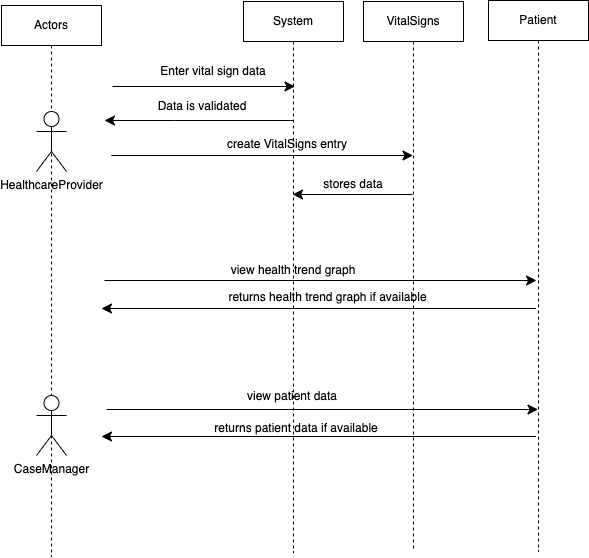

The diagram above was exported from draw.io. Its source (the exported page's mxGraphModel, read from the mxfile embedded in the PNG):
<mxGraphModel dx="1031" dy="1040" grid="0" gridSize="10" guides="1" tooltips="1" connect="1" arrows="1" fold="1" page="0" pageScale="1" pageWidth="850" pageHeight="1100" math="0" shadow="0">
  <root>
    <mxCell id="0" />
    <mxCell id="1" parent="0" />
    <mxCell id="UDx_hEl6jZuBDV9JuTd9-13" value="Actors" style="shape=umlLifeline;perimeter=lifelinePerimeter;whiteSpace=wrap;html=1;container=1;dropTarget=0;collapsible=0;recursiveResize=0;outlineConnect=0;portConstraint=eastwest;newEdgeStyle={&quot;edgeStyle&quot;:&quot;elbowEdgeStyle&quot;,&quot;elbow&quot;:&quot;vertical&quot;,&quot;curved&quot;:0,&quot;rounded&quot;:0};" vertex="1" parent="1">
      <mxGeometry x="-106" y="-94" width="100" height="551" as="geometry" />
    </mxCell>
    <mxCell id="UDx_hEl6jZuBDV9JuTd9-9" style="edgeStyle=none;curved=1;rounded=0;orthogonalLoop=1;jettySize=auto;html=1;fontSize=12;startSize=8;endSize=8;" edge="1" parent="1">
      <mxGeometry relative="1" as="geometry">
        <mxPoint x="5" y="-13" as="sourcePoint" />
        <mxPoint x="187.5" y="-13" as="targetPoint" />
      </mxGeometry>
    </mxCell>
    <mxCell id="UDx_hEl6jZuBDV9JuTd9-1" value="HealthcareProvider" style="shape=umlActor;verticalLabelPosition=bottom;verticalAlign=top;html=1;outlineConnect=0;" vertex="1" parent="1">
      <mxGeometry x="-71" y="12" width="30" height="60" as="geometry" />
    </mxCell>
    <mxCell id="UDx_hEl6jZuBDV9JuTd9-2" value="CaseManager" style="shape=umlActor;verticalLabelPosition=bottom;verticalAlign=top;html=1;outlineConnect=0;" vertex="1" parent="1">
      <mxGeometry x="-71" y="296" width="30" height="60" as="geometry" />
    </mxCell>
    <mxCell id="UDx_hEl6jZuBDV9JuTd9-14" style="edgeStyle=elbowEdgeStyle;curved=0;rounded=0;orthogonalLoop=1;jettySize=auto;html=1;elbow=vertical;fontSize=12;startSize=8;endSize=8;" edge="1" parent="1">
      <mxGeometry relative="1" as="geometry">
        <mxPoint x="186.5" y="21" as="sourcePoint" />
        <mxPoint x="-3" y="21" as="targetPoint" />
        <Array as="points">
          <mxPoint x="67" y="21" />
        </Array>
      </mxGeometry>
    </mxCell>
    <mxCell id="UDx_hEl6jZuBDV9JuTd9-5" value="System" style="shape=umlLifeline;perimeter=lifelinePerimeter;whiteSpace=wrap;html=1;container=1;dropTarget=0;collapsible=0;recursiveResize=0;outlineConnect=0;portConstraint=eastwest;newEdgeStyle={&quot;edgeStyle&quot;:&quot;elbowEdgeStyle&quot;,&quot;elbow&quot;:&quot;vertical&quot;,&quot;curved&quot;:0,&quot;rounded&quot;:0};" vertex="1" parent="1">
      <mxGeometry x="136" y="-98" width="100" height="551" as="geometry" />
    </mxCell>
    <mxCell id="UDx_hEl6jZuBDV9JuTd9-6" value="VitalSigns" style="shape=umlLifeline;perimeter=lifelinePerimeter;whiteSpace=wrap;html=1;container=1;dropTarget=0;collapsible=0;recursiveResize=0;outlineConnect=0;portConstraint=eastwest;newEdgeStyle={&quot;edgeStyle&quot;:&quot;elbowEdgeStyle&quot;,&quot;elbow&quot;:&quot;vertical&quot;,&quot;curved&quot;:0,&quot;rounded&quot;:0};" vertex="1" parent="1">
      <mxGeometry x="256" y="-98" width="100" height="550" as="geometry" />
    </mxCell>
    <mxCell id="UDx_hEl6jZuBDV9JuTd9-7" value="Patient" style="shape=umlLifeline;perimeter=lifelinePerimeter;whiteSpace=wrap;html=1;container=1;dropTarget=0;collapsible=0;recursiveResize=0;outlineConnect=0;portConstraint=eastwest;newEdgeStyle={&quot;edgeStyle&quot;:&quot;elbowEdgeStyle&quot;,&quot;elbow&quot;:&quot;vertical&quot;,&quot;curved&quot;:0,&quot;rounded&quot;:0};" vertex="1" parent="1">
      <mxGeometry x="381" y="-99" width="100" height="551" as="geometry" />
    </mxCell>
    <mxCell id="UDx_hEl6jZuBDV9JuTd9-11" style="edgeStyle=none;curved=1;rounded=0;orthogonalLoop=1;jettySize=auto;html=1;fontSize=12;startSize=8;endSize=8;" edge="1" parent="1" target="UDx_hEl6jZuBDV9JuTd9-5">
      <mxGeometry relative="1" as="geometry">
        <mxPoint x="186" y="38" as="sourcePoint" />
      </mxGeometry>
    </mxCell>
    <mxCell id="UDx_hEl6jZuBDV9JuTd9-12" value="Enter vital sign data" style="text;html=1;align=center;verticalAlign=middle;whiteSpace=wrap;rounded=0;" vertex="1" parent="1">
      <mxGeometry x="46" y="-43" width="120" height="30" as="geometry" />
    </mxCell>
    <mxCell id="UDx_hEl6jZuBDV9JuTd9-15" value="Data is validated" style="text;html=1;align=center;verticalAlign=middle;whiteSpace=wrap;rounded=0;" vertex="1" parent="1">
      <mxGeometry x="35" y="-8" width="120" height="30" as="geometry" />
    </mxCell>
    <mxCell id="UDx_hEl6jZuBDV9JuTd9-16" style="edgeStyle=none;curved=1;rounded=0;orthogonalLoop=1;jettySize=auto;html=1;fontSize=12;startSize=8;endSize=8;" edge="1" parent="1" target="UDx_hEl6jZuBDV9JuTd9-6">
      <mxGeometry relative="1" as="geometry">
        <mxPoint x="3.75" y="56" as="sourcePoint" />
        <mxPoint x="186.25" y="56" as="targetPoint" />
      </mxGeometry>
    </mxCell>
    <mxCell id="UDx_hEl6jZuBDV9JuTd9-17" value="create VitalSigns entry" style="text;html=1;align=center;verticalAlign=middle;whiteSpace=wrap;rounded=0;" vertex="1" parent="1">
      <mxGeometry x="109" y="30" width="142" height="30" as="geometry" />
    </mxCell>
    <mxCell id="UDx_hEl6jZuBDV9JuTd9-18" style="edgeStyle=none;curved=1;rounded=0;orthogonalLoop=1;jettySize=auto;html=1;fontSize=12;startSize=8;endSize=8;" edge="1" parent="1" source="UDx_hEl6jZuBDV9JuTd9-6" target="UDx_hEl6jZuBDV9JuTd9-5">
      <mxGeometry relative="1" as="geometry">
        <mxPoint x="7" y="89" as="sourcePoint" />
        <mxPoint x="309.25" y="89" as="targetPoint" />
        <Array as="points">
          <mxPoint x="306" y="95" />
        </Array>
      </mxGeometry>
    </mxCell>
    <mxCell id="UDx_hEl6jZuBDV9JuTd9-19" value="stores data" style="text;html=1;align=center;verticalAlign=middle;whiteSpace=wrap;rounded=0;" vertex="1" parent="1">
      <mxGeometry x="175" y="70" width="142" height="30" as="geometry" />
    </mxCell>
    <mxCell id="UDx_hEl6jZuBDV9JuTd9-20" style="edgeStyle=none;curved=1;rounded=0;orthogonalLoop=1;jettySize=auto;html=1;fontSize=12;startSize=8;endSize=8;" edge="1" parent="1" target="UDx_hEl6jZuBDV9JuTd9-7">
      <mxGeometry relative="1" as="geometry">
        <mxPoint x="-1" y="310" as="sourcePoint" />
        <mxPoint x="301.25" y="310" as="targetPoint" />
      </mxGeometry>
    </mxCell>
    <mxCell id="UDx_hEl6jZuBDV9JuTd9-21" value="view patient data" style="text;html=1;align=center;verticalAlign=middle;whiteSpace=wrap;rounded=0;" vertex="1" parent="1">
      <mxGeometry x="114" y="282" width="142" height="30" as="geometry" />
    </mxCell>
    <mxCell id="UDx_hEl6jZuBDV9JuTd9-22" style="edgeStyle=none;curved=1;rounded=0;orthogonalLoop=1;jettySize=auto;html=1;fontSize=12;startSize=8;endSize=8;" edge="1" parent="1">
      <mxGeometry relative="1" as="geometry">
        <mxPoint x="428.4500244140625" y="337" as="sourcePoint" />
        <mxPoint x="-6" y="337" as="targetPoint" />
      </mxGeometry>
    </mxCell>
    <mxCell id="UDx_hEl6jZuBDV9JuTd9-23" value="returns patient data if available" style="text;html=1;align=center;verticalAlign=middle;whiteSpace=wrap;rounded=0;" vertex="1" parent="1">
      <mxGeometry x="90" y="314" width="198" height="30" as="geometry" />
    </mxCell>
    <mxCell id="UDx_hEl6jZuBDV9JuTd9-24" style="edgeStyle=none;curved=1;rounded=0;orthogonalLoop=1;jettySize=auto;html=1;fontSize=12;startSize=8;endSize=8;" edge="1" parent="1">
      <mxGeometry relative="1" as="geometry">
        <mxPoint x="-3" y="181" as="sourcePoint" />
        <mxPoint x="429" y="181" as="targetPoint" />
      </mxGeometry>
    </mxCell>
    <mxCell id="UDx_hEl6jZuBDV9JuTd9-25" value="view health trend graph" style="text;html=1;align=center;verticalAlign=middle;whiteSpace=wrap;rounded=0;" vertex="1" parent="1">
      <mxGeometry x="115" y="156" width="142" height="30" as="geometry" />
    </mxCell>
    <mxCell id="UDx_hEl6jZuBDV9JuTd9-26" style="edgeStyle=none;curved=1;rounded=0;orthogonalLoop=1;jettySize=auto;html=1;fontSize=12;startSize=8;endSize=8;" edge="1" parent="1">
      <mxGeometry relative="1" as="geometry">
        <mxPoint x="428.4500244140625" y="209" as="sourcePoint" />
        <mxPoint x="-6" y="209" as="targetPoint" />
      </mxGeometry>
    </mxCell>
    <mxCell id="UDx_hEl6jZuBDV9JuTd9-27" value="returns health trend graph if available" style="text;html=1;align=center;verticalAlign=middle;whiteSpace=wrap;rounded=0;" vertex="1" parent="1">
      <mxGeometry x="115" y="183" width="211" height="30" as="geometry" />
    </mxCell>
  </root>
</mxGraphModel>